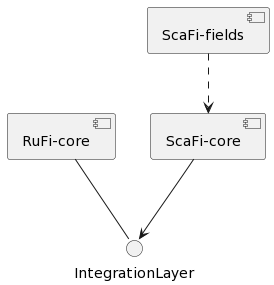

The diagram above was rendered by PlantUML. Its source (embedded in the PNG):
@startuml
[ScaFi-core] as Scc
[ScaFi-fields] as Scf
[RuFi-core] as Ruf

() "IntegrationLayer" as Int

Ruf -- Int

Scf ..> Scc

Scc --> Int
@enduml